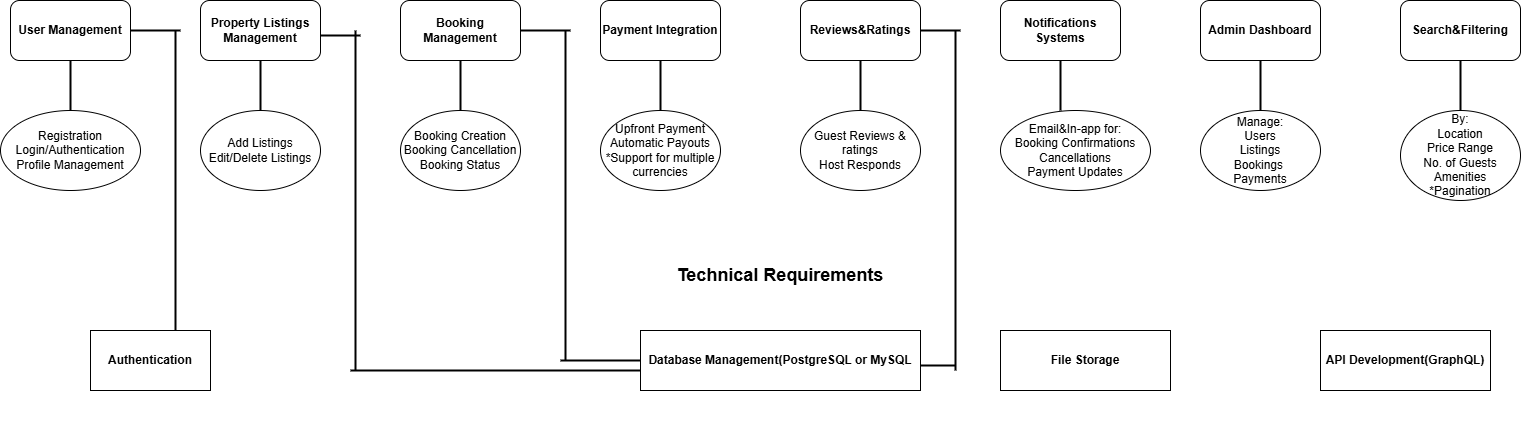

The diagram above was exported from draw.io. Its source (the exported page's mxGraphModel, read from the mxfile embedded in the PNG):
<mxGraphModel dx="2003" dy="1107" grid="1" gridSize="10" guides="1" tooltips="1" connect="1" arrows="1" fold="1" page="1" pageScale="1" pageWidth="850" pageHeight="1100" math="0" shadow="0">
  <root>
    <mxCell id="0" />
    <mxCell id="1" parent="0" />
    <mxCell id="PTTa_J0RU_jP9mS_gUEn-1" value="&lt;b&gt;User Management&lt;/b&gt;" style="rounded=1;whiteSpace=wrap;html=1;" vertex="1" parent="1">
      <mxGeometry x="10" y="10" width="120" height="60" as="geometry" />
    </mxCell>
    <mxCell id="PTTa_J0RU_jP9mS_gUEn-2" value="" style="line;strokeWidth=2;direction=south;html=1;" vertex="1" parent="1">
      <mxGeometry x="65" y="70" width="10" height="50" as="geometry" />
    </mxCell>
    <mxCell id="PTTa_J0RU_jP9mS_gUEn-4" value="Registration&lt;div&gt;Login/&lt;span style=&quot;background-color: initial;&quot;&gt;Authentication&lt;/span&gt;&lt;/div&gt;&lt;div&gt;Profile Management&lt;/div&gt;" style="ellipse;whiteSpace=wrap;html=1;" vertex="1" parent="1">
      <mxGeometry y="120" width="140" height="80" as="geometry" />
    </mxCell>
    <mxCell id="PTTa_J0RU_jP9mS_gUEn-5" value="&lt;b&gt;Property Listings Management&lt;/b&gt;" style="rounded=1;whiteSpace=wrap;html=1;" vertex="1" parent="1">
      <mxGeometry x="200" y="10" width="120" height="60" as="geometry" />
    </mxCell>
    <mxCell id="PTTa_J0RU_jP9mS_gUEn-7" value="" style="line;strokeWidth=2;direction=south;html=1;" vertex="1" parent="1">
      <mxGeometry x="255" y="70" width="10" height="50" as="geometry" />
    </mxCell>
    <mxCell id="PTTa_J0RU_jP9mS_gUEn-8" value="Add Listings&lt;div&gt;Edit/Delete Listings&lt;/div&gt;" style="ellipse;whiteSpace=wrap;html=1;" vertex="1" parent="1">
      <mxGeometry x="200" y="120" width="120" height="80" as="geometry" />
    </mxCell>
    <mxCell id="PTTa_J0RU_jP9mS_gUEn-9" value="&lt;b&gt;Booking Management&lt;/b&gt;" style="rounded=1;whiteSpace=wrap;html=1;" vertex="1" parent="1">
      <mxGeometry x="400" y="10" width="120" height="60" as="geometry" />
    </mxCell>
    <mxCell id="PTTa_J0RU_jP9mS_gUEn-10" value="" style="line;strokeWidth=2;direction=south;html=1;" vertex="1" parent="1">
      <mxGeometry x="455" y="70" width="10" height="50" as="geometry" />
    </mxCell>
    <mxCell id="PTTa_J0RU_jP9mS_gUEn-11" value="Booking Creation&lt;div&gt;Booking Cancellation&lt;/div&gt;&lt;div&gt;Booking Status&lt;/div&gt;" style="ellipse;whiteSpace=wrap;html=1;" vertex="1" parent="1">
      <mxGeometry x="400" y="120" width="120" height="80" as="geometry" />
    </mxCell>
    <mxCell id="PTTa_J0RU_jP9mS_gUEn-12" value="&lt;b&gt;Payment Integration&lt;/b&gt;" style="rounded=1;whiteSpace=wrap;html=1;" vertex="1" parent="1">
      <mxGeometry x="600" y="10" width="120" height="60" as="geometry" />
    </mxCell>
    <mxCell id="PTTa_J0RU_jP9mS_gUEn-13" value="" style="line;strokeWidth=2;direction=south;html=1;" vertex="1" parent="1">
      <mxGeometry x="655" y="70" width="10" height="50" as="geometry" />
    </mxCell>
    <mxCell id="PTTa_J0RU_jP9mS_gUEn-14" value="Upfront Payment&lt;div&gt;Automatic Payouts&lt;/div&gt;&lt;div&gt;*Support for multiple currencies&lt;/div&gt;" style="ellipse;whiteSpace=wrap;html=1;" vertex="1" parent="1">
      <mxGeometry x="600" y="120" width="120" height="80" as="geometry" />
    </mxCell>
    <mxCell id="PTTa_J0RU_jP9mS_gUEn-15" value="&lt;b&gt;Reviews&amp;amp;Ratings&lt;/b&gt;" style="rounded=1;whiteSpace=wrap;html=1;" vertex="1" parent="1">
      <mxGeometry x="800" y="10" width="120" height="60" as="geometry" />
    </mxCell>
    <mxCell id="PTTa_J0RU_jP9mS_gUEn-16" value="" style="line;strokeWidth=2;direction=south;html=1;" vertex="1" parent="1">
      <mxGeometry x="855" y="70" width="10" height="50" as="geometry" />
    </mxCell>
    <mxCell id="PTTa_J0RU_jP9mS_gUEn-17" value="Guest Reviews &amp;amp; ratings&lt;div&gt;Host Responds&lt;/div&gt;" style="ellipse;whiteSpace=wrap;html=1;" vertex="1" parent="1">
      <mxGeometry x="800" y="120" width="120" height="80" as="geometry" />
    </mxCell>
    <mxCell id="PTTa_J0RU_jP9mS_gUEn-18" value="&lt;b&gt;Notifications Systems&lt;/b&gt;" style="rounded=1;whiteSpace=wrap;html=1;" vertex="1" parent="1">
      <mxGeometry x="1000" y="10" width="120" height="60" as="geometry" />
    </mxCell>
    <mxCell id="PTTa_J0RU_jP9mS_gUEn-19" value="" style="line;strokeWidth=2;direction=south;html=1;" vertex="1" parent="1">
      <mxGeometry x="1055" y="70" width="10" height="50" as="geometry" />
    </mxCell>
    <mxCell id="PTTa_J0RU_jP9mS_gUEn-20" value="Email&amp;amp;In-app for:&lt;div&gt;Booking Confirmations&lt;/div&gt;&lt;div&gt;Cancellations&lt;/div&gt;&lt;div&gt;Payment Updates&lt;/div&gt;" style="ellipse;whiteSpace=wrap;html=1;" vertex="1" parent="1">
      <mxGeometry x="1000" y="120" width="150" height="80" as="geometry" />
    </mxCell>
    <mxCell id="PTTa_J0RU_jP9mS_gUEn-21" value="&lt;b&gt;Admin Dashboard&lt;/b&gt;" style="rounded=1;whiteSpace=wrap;html=1;" vertex="1" parent="1">
      <mxGeometry x="1200" y="10" width="120" height="60" as="geometry" />
    </mxCell>
    <mxCell id="PTTa_J0RU_jP9mS_gUEn-22" value="" style="line;strokeWidth=2;direction=south;html=1;" vertex="1" parent="1">
      <mxGeometry x="1255" y="70" width="10" height="50" as="geometry" />
    </mxCell>
    <mxCell id="PTTa_J0RU_jP9mS_gUEn-23" value="Manage:&lt;div&gt;Users&lt;/div&gt;&lt;div&gt;Listings&lt;/div&gt;&lt;div&gt;Bookings&amp;nbsp;&lt;/div&gt;&lt;div&gt;Payments&lt;/div&gt;" style="ellipse;whiteSpace=wrap;html=1;" vertex="1" parent="1">
      <mxGeometry x="1200" y="120" width="120" height="80" as="geometry" />
    </mxCell>
    <mxCell id="PTTa_J0RU_jP9mS_gUEn-24" value="&lt;b&gt;Search&amp;amp;Filtering&lt;/b&gt;" style="rounded=1;whiteSpace=wrap;html=1;" vertex="1" parent="1">
      <mxGeometry x="1400" y="10" width="120" height="60" as="geometry" />
    </mxCell>
    <mxCell id="PTTa_J0RU_jP9mS_gUEn-25" value="" style="line;strokeWidth=2;direction=south;html=1;" vertex="1" parent="1">
      <mxGeometry x="1455" y="70" width="10" height="50" as="geometry" />
    </mxCell>
    <mxCell id="PTTa_J0RU_jP9mS_gUEn-26" value="By:&lt;div&gt;Location&lt;/div&gt;&lt;div&gt;Price Range&lt;/div&gt;&lt;div&gt;No. of Guests&lt;/div&gt;&lt;div&gt;Amenities&lt;/div&gt;&lt;div&gt;*Pagination&lt;/div&gt;" style="ellipse;whiteSpace=wrap;html=1;" vertex="1" parent="1">
      <mxGeometry x="1400" y="120" width="120" height="90" as="geometry" />
    </mxCell>
    <mxCell id="PTTa_J0RU_jP9mS_gUEn-27" value="&lt;b&gt;&lt;font style=&quot;font-size: 18px;&quot;&gt;Technical Requirements&lt;/font&gt;&lt;/b&gt;" style="text;html=1;align=center;verticalAlign=middle;whiteSpace=wrap;rounded=0;" vertex="1" parent="1">
      <mxGeometry x="40" y="270" width="1480" height="30" as="geometry" />
    </mxCell>
    <mxCell id="PTTa_J0RU_jP9mS_gUEn-28" value="&lt;b&gt;Database Management(PostgreSQL or MySQL&lt;/b&gt;" style="rounded=0;whiteSpace=wrap;html=1;" vertex="1" parent="1">
      <mxGeometry x="640" y="340" width="280" height="60" as="geometry" />
    </mxCell>
    <mxCell id="PTTa_J0RU_jP9mS_gUEn-33" value="" style="line;strokeWidth=2;direction=south;html=1;" vertex="1" parent="1">
      <mxGeometry x="560" y="40" width="10" height="330" as="geometry" />
    </mxCell>
    <mxCell id="PTTa_J0RU_jP9mS_gUEn-34" value="" style="line;strokeWidth=2;html=1;" vertex="1" parent="1">
      <mxGeometry x="520" y="35" width="50" height="10" as="geometry" />
    </mxCell>
    <mxCell id="PTTa_J0RU_jP9mS_gUEn-38" value="" style="line;strokeWidth=2;direction=south;html=1;" vertex="1" parent="1">
      <mxGeometry x="950" y="40" width="10" height="340" as="geometry" />
    </mxCell>
    <mxCell id="PTTa_J0RU_jP9mS_gUEn-39" value="" style="line;strokeWidth=2;html=1;" vertex="1" parent="1">
      <mxGeometry x="920" y="35" width="40" height="10" as="geometry" />
    </mxCell>
    <mxCell id="PTTa_J0RU_jP9mS_gUEn-40" value="" style="line;strokeWidth=2;html=1;" vertex="1" parent="1">
      <mxGeometry x="560" y="365" width="80" height="10" as="geometry" />
    </mxCell>
    <mxCell id="PTTa_J0RU_jP9mS_gUEn-42" value="" style="line;strokeWidth=2;html=1;" vertex="1" parent="1">
      <mxGeometry x="920" y="370" width="35" height="10" as="geometry" />
    </mxCell>
    <mxCell id="PTTa_J0RU_jP9mS_gUEn-44" value="" style="line;strokeWidth=2;direction=south;html=1;" vertex="1" parent="1">
      <mxGeometry x="350" y="40" width="10" height="340" as="geometry" />
    </mxCell>
    <mxCell id="PTTa_J0RU_jP9mS_gUEn-45" value="" style="line;strokeWidth=2;html=1;" vertex="1" parent="1">
      <mxGeometry x="350" y="320" width="290" height="120" as="geometry" />
    </mxCell>
    <mxCell id="PTTa_J0RU_jP9mS_gUEn-46" value="" style="line;strokeWidth=2;html=1;" vertex="1" parent="1">
      <mxGeometry x="320" y="40" width="40" height="10" as="geometry" />
    </mxCell>
    <mxCell id="PTTa_J0RU_jP9mS_gUEn-47" value="&lt;b&gt;&lt;font style=&quot;font-size: 12px;&quot;&gt;File Storage&lt;/font&gt;&lt;/b&gt;" style="rounded=0;whiteSpace=wrap;html=1;" vertex="1" parent="1">
      <mxGeometry x="1000" y="340" width="170" height="60" as="geometry" />
    </mxCell>
    <mxCell id="PTTa_J0RU_jP9mS_gUEn-48" value="&lt;b&gt;Authentication&lt;/b&gt;" style="rounded=0;whiteSpace=wrap;html=1;" vertex="1" parent="1">
      <mxGeometry x="90" y="340" width="120" height="60" as="geometry" />
    </mxCell>
    <mxCell id="PTTa_J0RU_jP9mS_gUEn-49" value="" style="line;strokeWidth=2;direction=south;html=1;" vertex="1" parent="1">
      <mxGeometry x="170" y="40" width="10" height="300" as="geometry" />
    </mxCell>
    <mxCell id="PTTa_J0RU_jP9mS_gUEn-50" value="" style="line;strokeWidth=2;html=1;" vertex="1" parent="1">
      <mxGeometry x="130" y="35" width="50" height="10" as="geometry" />
    </mxCell>
    <mxCell id="PTTa_J0RU_jP9mS_gUEn-52" value="&lt;b&gt;API Development(GraphQL)&lt;/b&gt;" style="rounded=0;whiteSpace=wrap;html=1;" vertex="1" parent="1">
      <mxGeometry x="1320" y="340" width="170" height="60" as="geometry" />
    </mxCell>
  </root>
</mxGraphModel>